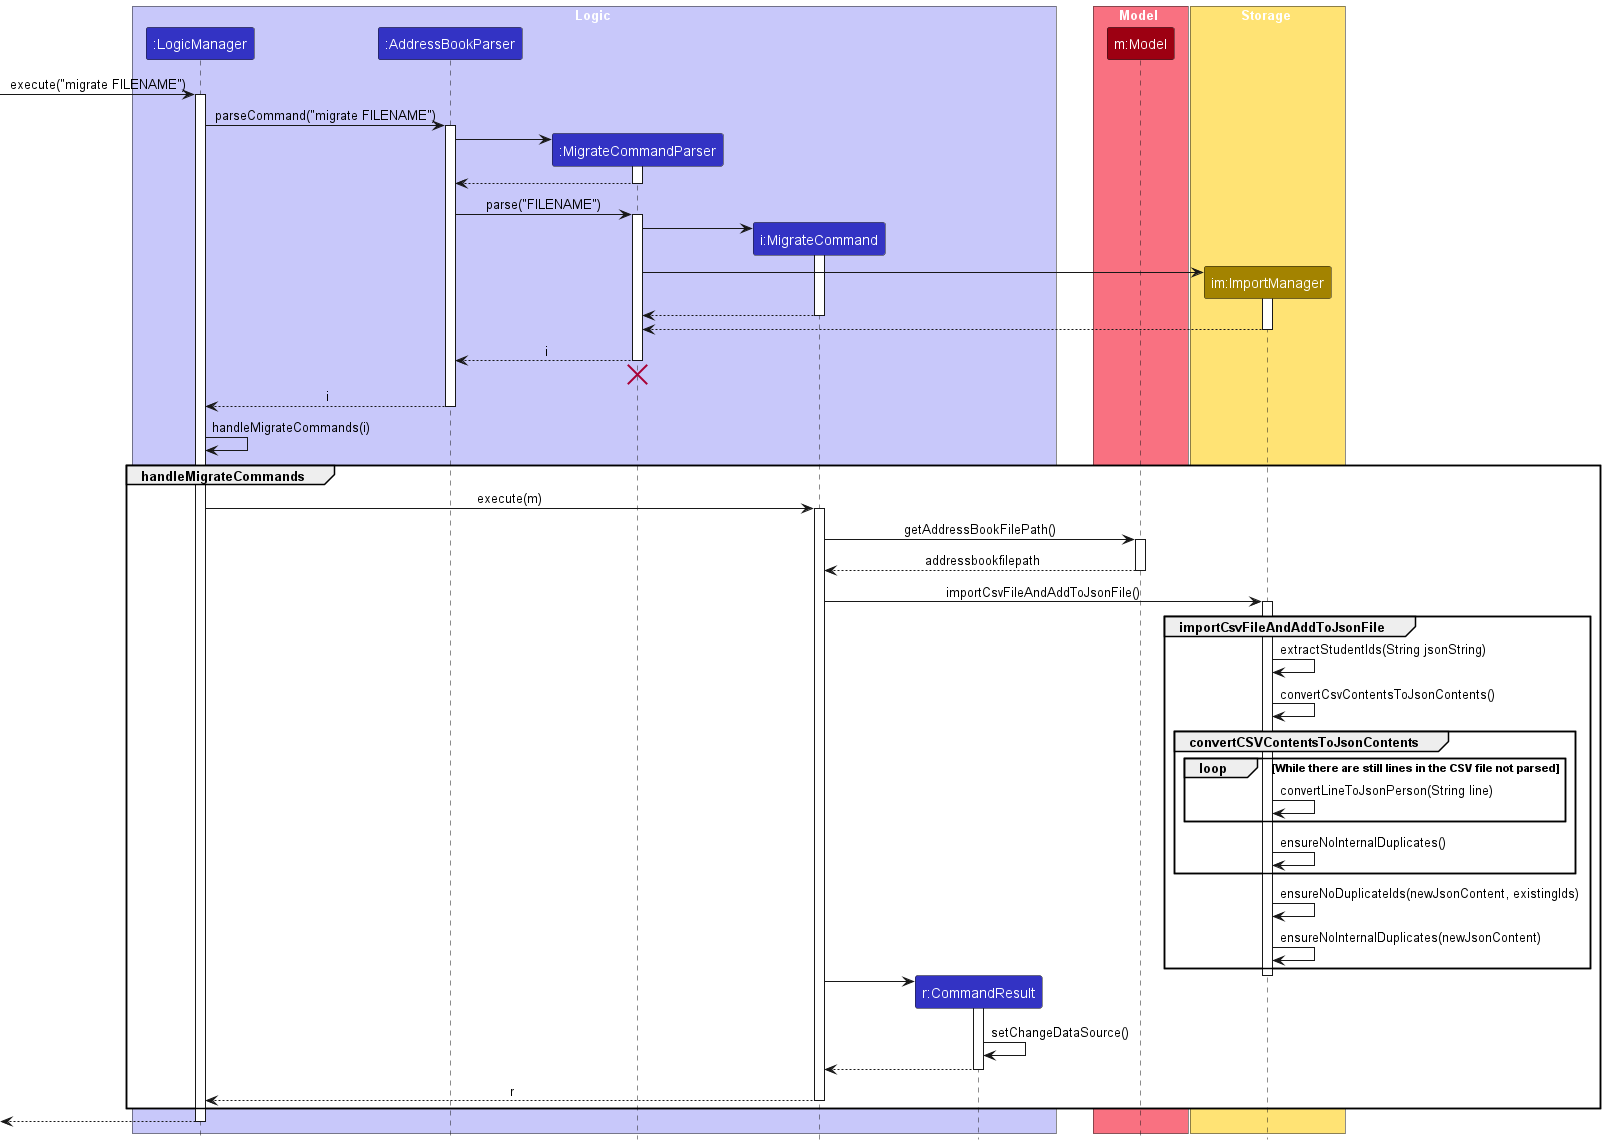

The diagram above was rendered by PlantUML. Its source (embedded in the PNG):
@startuml
!include style.puml
skinparam ArrowFontStyle plain

box Logic LOGIC_COLOR_T1
participant ":LogicManager" as LogicManager LOGIC_COLOR
participant ":AddressBookParser" as AddressBookParser LOGIC_COLOR
participant ":MigrateCommandParser" as MigrateCommandParser LOGIC_COLOR
participant "i:MigrateCommand" as MigrateCommand LOGIC_COLOR
participant "r:CommandResult" as CommandResult LOGIC_COLOR
end box

box Model MODEL_COLOR_T1
participant "m:Model" as Model MODEL_COLOR
end box

box Storage STORAGE_COLOR_T1
participant "im:ImportManager" as ImportManager STORAGE_COLOR
end box

[-> LogicManager : execute("migrate FILENAME")
activate LogicManager

LogicManager -> AddressBookParser : parseCommand("migrate FILENAME")
activate AddressBookParser

create MigrateCommandParser
AddressBookParser -> MigrateCommandParser
activate MigrateCommandParser

MigrateCommandParser --> AddressBookParser
deactivate MigrateCommandParser

AddressBookParser -> MigrateCommandParser : parse("FILENAME")
activate MigrateCommandParser

create MigrateCommand
MigrateCommandParser -> MigrateCommand
activate MigrateCommand

create ImportManager
MigrateCommandParser -> ImportManager
activate ImportManager

MigrateCommand --> MigrateCommandParser :
deactivate MigrateCommand
ImportManager --> MigrateCommandParser :
deactivate ImportManager

MigrateCommandParser --> AddressBookParser : i
deactivate MigrateCommandParser
'Hidden arrow to position the destroy marker below the end of the activation bar.
MigrateCommandParser -[hidden]-> AddressBookParser
destroy MigrateCommandParser

AddressBookParser --> LogicManager : i
deactivate AddressBookParser

LogicManager -> LogicManager : handleMigrateCommands(i)
group handleMigrateCommands
LogicManager -> MigrateCommand : execute(m)
activate MigrateCommand

MigrateCommand -> Model : getAddressBookFilePath()
activate Model
Model --> MigrateCommand : addressbookfilepath
deactivate Model

MigrateCommand -> ImportManager : importCsvFileAndAddToJsonFile()
activate ImportManager
group importCsvFileAndAddToJsonFile
    ImportManager -> ImportManager : extractStudentIds(String jsonString)
    ImportManager -> ImportManager : convertCsvContentsToJsonContents()
    group convertCSVContentsToJsonContents
        loop While there are still lines in the CSV file not parsed
            ImportManager -> ImportManager: convertLineToJsonPerson(String line)
        end
        ImportManager -> ImportManager : ensureNoInternalDuplicates()
    end
    ImportManager -> ImportManager : ensureNoDuplicateIds(newJsonContent, existingIds)
    ImportManager -> ImportManager : ensureNoInternalDuplicates(newJsonContent)
end
deactivate ImportManager

create CommandResult
MigrateCommand -> CommandResult
activate CommandResult
CommandResult -> CommandResult : setChangeDataSource()
CommandResult --> MigrateCommand
deactivate CommandResult

MigrateCommand --> LogicManager : r
deactivate MigrateCommand
end
[<--LogicManager
deactivate LogicManager
@enduml